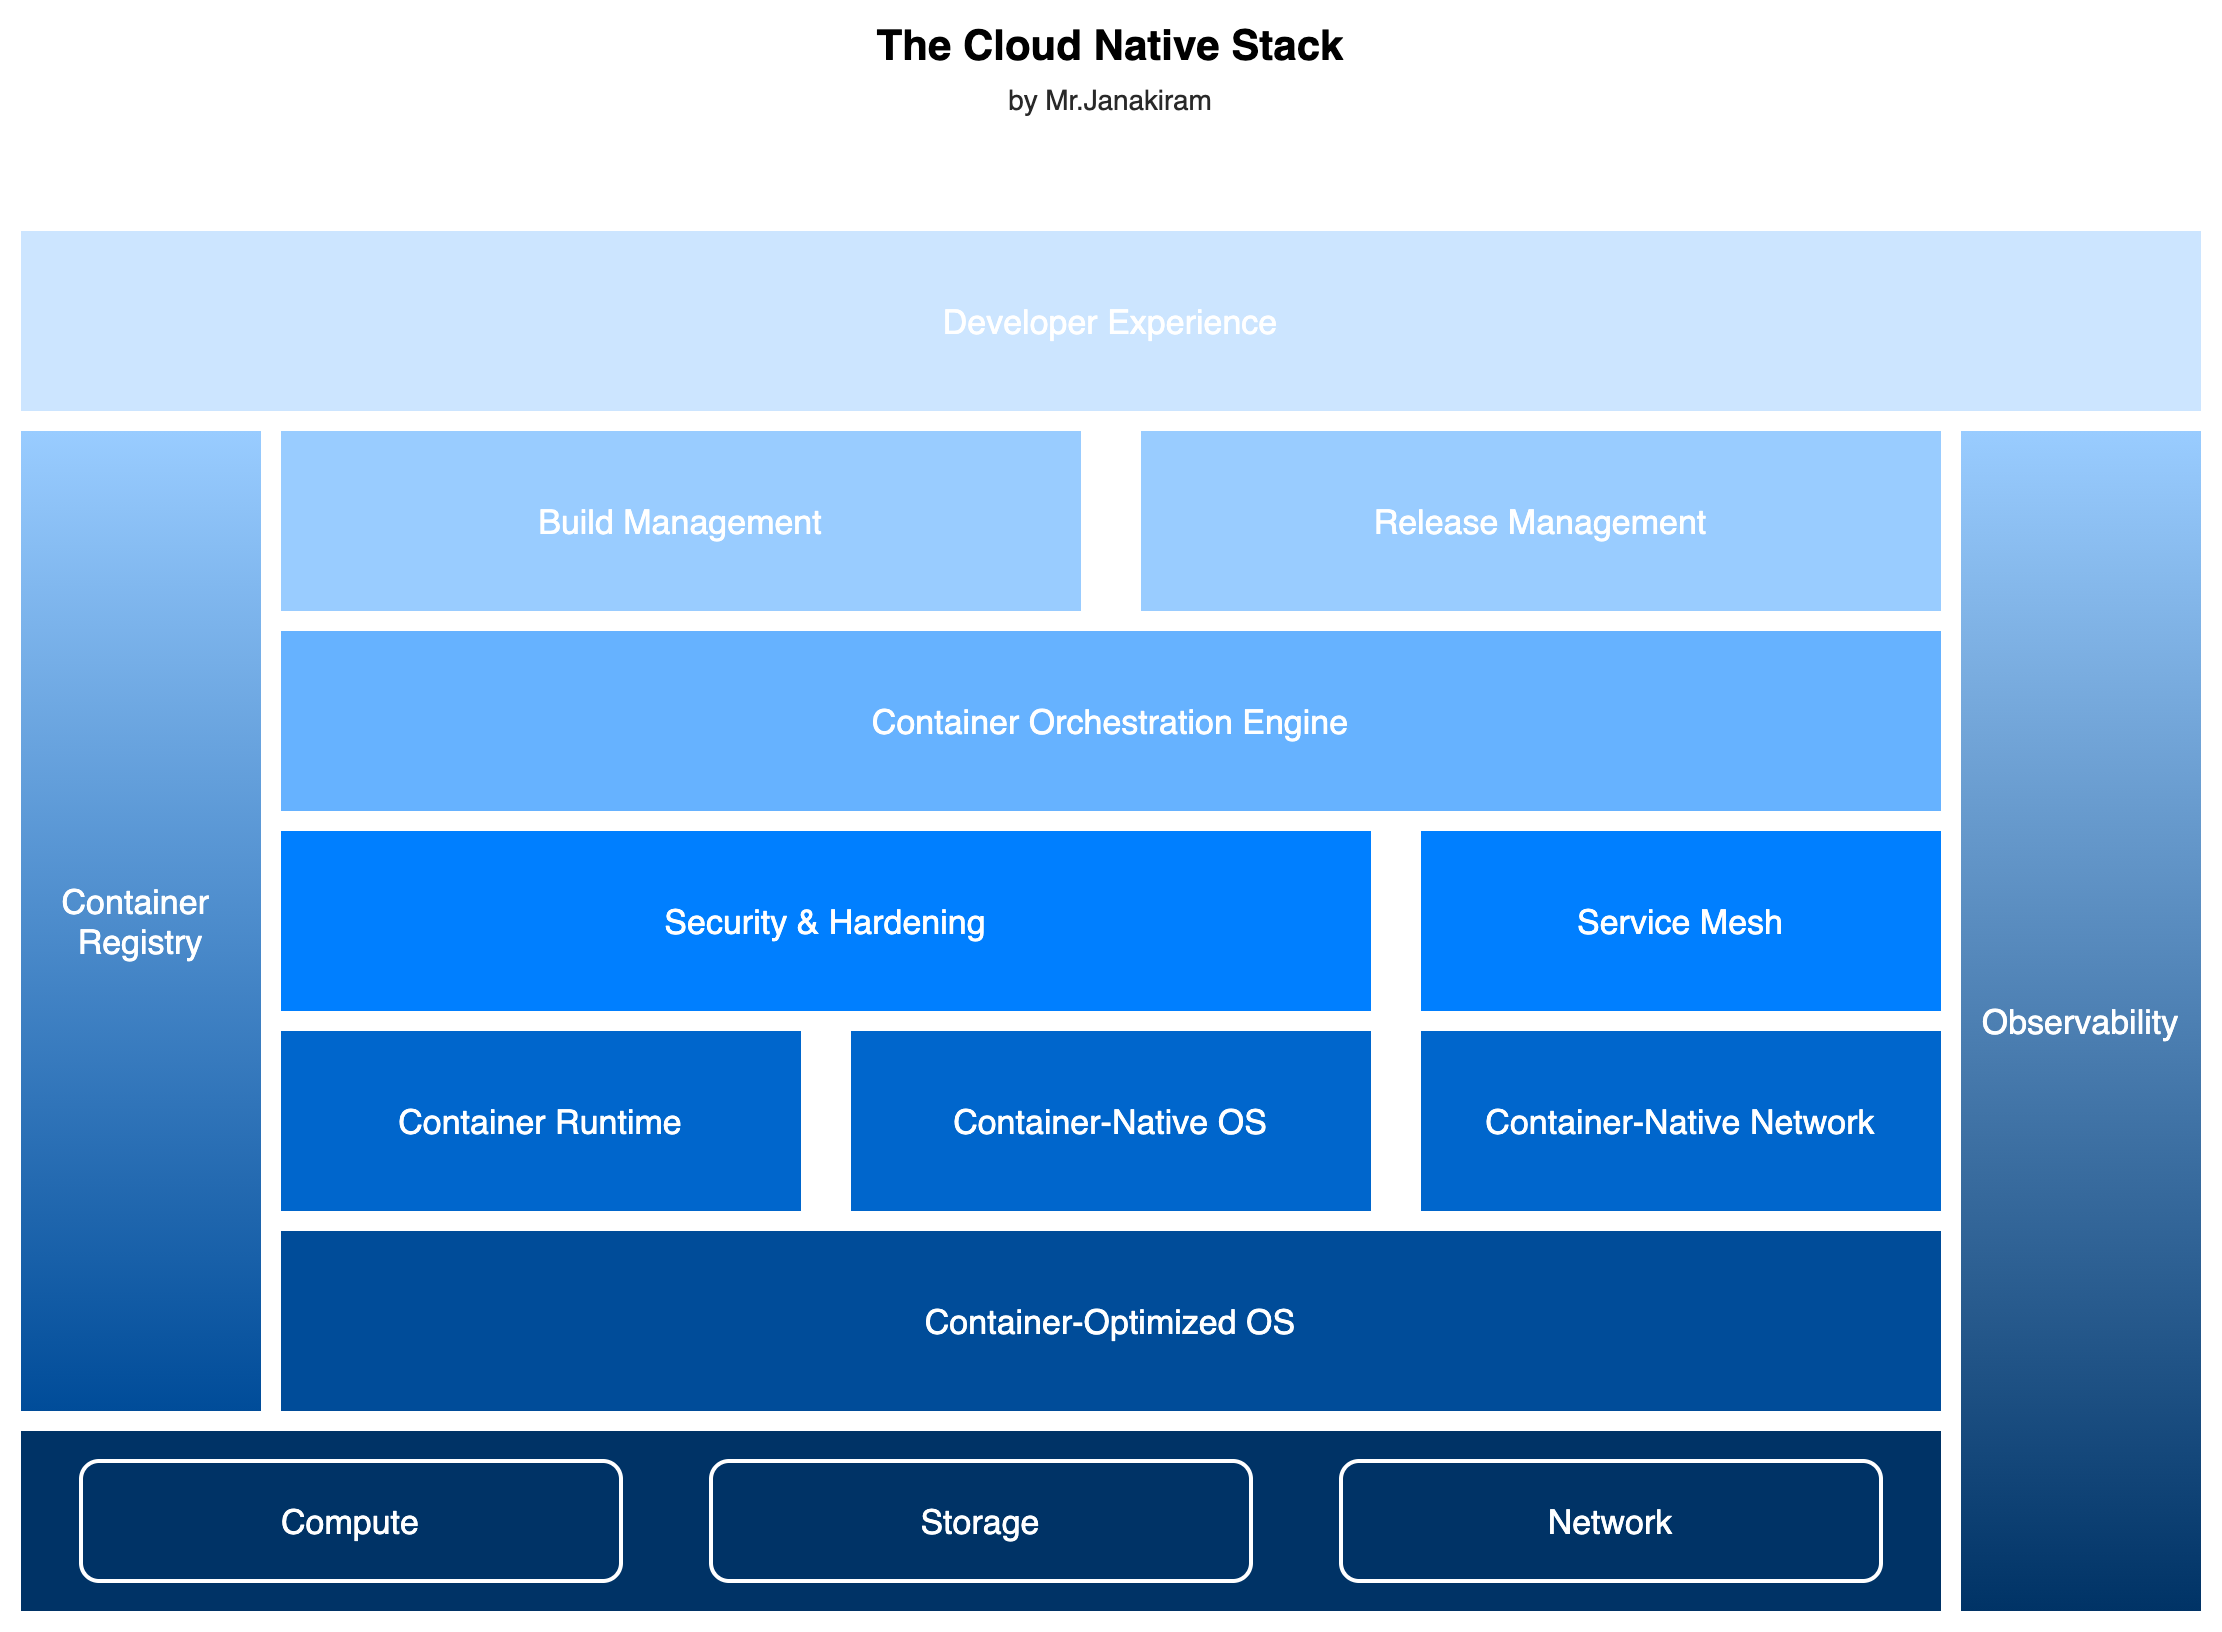

The diagram above was exported from draw.io. Its source (the exported page's mxGraphModel, read from the mxfile embedded in the PNG):
<mxGraphModel dx="2066" dy="1265" grid="1" gridSize="10" guides="1" tooltips="1" connect="1" arrows="1" fold="1" page="1" pageScale="1" pageWidth="1169" pageHeight="827" math="0" shadow="0">
  <root>
    <mxCell id="0" />
    <mxCell id="1" parent="0" />
    <mxCell id="Sk5XYuG5g5PAHsyjeu7V-1" value="&lt;font&gt;&lt;b style=&quot;font-size: 21px&quot;&gt;The Cloud Native Stack&lt;br&gt;&lt;/b&gt;&lt;span style=&quot;color: rgb(41 , 41 , 41) ; letter-spacing: -0.063px ; background-color: rgb(255 , 255 , 255)&quot;&gt;&lt;font style=&quot;font-size: 14px&quot;&gt;by Mr.Janakiram&lt;/font&gt;&lt;/span&gt;&lt;b style=&quot;font-size: 21px&quot;&gt;&lt;br&gt;&lt;/b&gt;&lt;/font&gt;" style="text;html=1;strokeColor=none;fillColor=none;align=center;verticalAlign=middle;whiteSpace=wrap;rounded=0;" vertex="1" parent="1">
      <mxGeometry x="445" y="20" width="280" height="20" as="geometry" />
    </mxCell>
    <mxCell id="Sk5XYuG5g5PAHsyjeu7V-2" value="" style="rounded=0;whiteSpace=wrap;html=1;strokeColor=none;fillColor=#003366;fontSize=17;" vertex="1" parent="1">
      <mxGeometry x="40" y="710" width="960" height="90" as="geometry" />
    </mxCell>
    <mxCell id="Sk5XYuG5g5PAHsyjeu7V-4" value="&lt;span style=&quot;font-size: 17px;&quot;&gt;Compute&lt;/span&gt;" style="rounded=1;whiteSpace=wrap;html=1;fontSize=17;strokeColor=#FFFFFF;fontColor=#FFFFFF;fillColor=#003366;strokeWidth=2;" vertex="1" parent="1">
      <mxGeometry x="70" y="725" width="270" height="60" as="geometry" />
    </mxCell>
    <mxCell id="Sk5XYuG5g5PAHsyjeu7V-5" value="&lt;span style=&quot;font-size: 17px;&quot;&gt;Storage&lt;/span&gt;" style="rounded=1;whiteSpace=wrap;html=1;fontSize=17;strokeColor=#FFFFFF;fontColor=#FFFFFF;fillColor=#003366;strokeWidth=2;" vertex="1" parent="1">
      <mxGeometry x="385" y="725" width="270" height="60" as="geometry" />
    </mxCell>
    <mxCell id="Sk5XYuG5g5PAHsyjeu7V-6" value="&lt;span style=&quot;font-size: 17px;&quot;&gt;Network&lt;/span&gt;" style="rounded=1;whiteSpace=wrap;html=1;fontSize=17;strokeColor=#FFFFFF;fontColor=#FFFFFF;fillColor=#003366;strokeWidth=2;" vertex="1" parent="1">
      <mxGeometry x="700" y="725" width="270" height="60" as="geometry" />
    </mxCell>
    <mxCell id="Sk5XYuG5g5PAHsyjeu7V-7" value="&lt;font style=&quot;font-size: 17px;&quot; color=&quot;#ffffff&quot;&gt;Observability&lt;/font&gt;" style="rounded=0;whiteSpace=wrap;html=1;strokeColor=none;gradientDirection=north;fillColor=#003366;perimeterSpacing=1;gradientColor=#99CCFF;fontSize=17;" vertex="1" parent="1">
      <mxGeometry x="1010" y="210" width="120" height="590" as="geometry" />
    </mxCell>
    <mxCell id="Sk5XYuG5g5PAHsyjeu7V-8" value="&lt;font style=&quot;font-size: 17px;&quot; color=&quot;#ffffff&quot;&gt;Container-Optimized OS&lt;/font&gt;" style="rounded=0;whiteSpace=wrap;html=1;strokeColor=none;fillColor=#004C99;fontSize=17;" vertex="1" parent="1">
      <mxGeometry x="170" y="610" width="830" height="90" as="geometry" />
    </mxCell>
    <mxCell id="Sk5XYuG5g5PAHsyjeu7V-9" value="&lt;font style=&quot;font-size: 17px;&quot; color=&quot;#ffffff&quot;&gt;Container&amp;nbsp;&lt;br style=&quot;font-size: 17px;&quot;&gt;Registry&lt;br style=&quot;font-size: 17px;&quot;&gt;&lt;/font&gt;" style="rounded=0;whiteSpace=wrap;html=1;strokeColor=none;gradientDirection=north;fillColor=#004C99;gradientColor=#99CCFF;fontSize=17;" vertex="1" parent="1">
      <mxGeometry x="40" y="210" width="120" height="490" as="geometry" />
    </mxCell>
    <mxCell id="Sk5XYuG5g5PAHsyjeu7V-10" value="&lt;font style=&quot;font-size: 17px;&quot; color=&quot;#ffffff&quot;&gt;Container Runtime&lt;/font&gt;" style="rounded=0;whiteSpace=wrap;html=1;strokeColor=none;fillColor=#0066CC;fontSize=17;" vertex="1" parent="1">
      <mxGeometry x="170" y="510" width="260" height="90" as="geometry" />
    </mxCell>
    <mxCell id="Sk5XYuG5g5PAHsyjeu7V-11" value="&lt;font style=&quot;font-size: 17px;&quot; color=&quot;#ffffff&quot;&gt;Container-Native OS&lt;/font&gt;" style="rounded=0;whiteSpace=wrap;html=1;strokeColor=none;fillColor=#0066CC;fontSize=17;" vertex="1" parent="1">
      <mxGeometry x="455" y="510" width="260" height="90" as="geometry" />
    </mxCell>
    <mxCell id="Sk5XYuG5g5PAHsyjeu7V-12" value="&lt;font style=&quot;font-size: 17px;&quot; color=&quot;#ffffff&quot;&gt;Container-Native Network&lt;/font&gt;" style="rounded=0;whiteSpace=wrap;html=1;strokeColor=none;fillColor=#0066CC;fontSize=17;" vertex="1" parent="1">
      <mxGeometry x="740" y="510" width="260" height="90" as="geometry" />
    </mxCell>
    <mxCell id="Sk5XYuG5g5PAHsyjeu7V-13" value="&lt;font style=&quot;font-size: 17px;&quot; color=&quot;#ffffff&quot;&gt;Security &amp;amp; Hardening&lt;/font&gt;" style="rounded=0;whiteSpace=wrap;html=1;strokeColor=none;fillColor=#007FFF;fontSize=17;" vertex="1" parent="1">
      <mxGeometry x="170" y="410" width="545" height="90" as="geometry" />
    </mxCell>
    <mxCell id="Sk5XYuG5g5PAHsyjeu7V-14" value="&lt;font style=&quot;font-size: 17px;&quot; color=&quot;#ffffff&quot;&gt;Service Mesh&lt;/font&gt;" style="rounded=0;whiteSpace=wrap;html=1;strokeColor=none;fillColor=#007FFF;fontSize=17;" vertex="1" parent="1">
      <mxGeometry x="740" y="410" width="260" height="90" as="geometry" />
    </mxCell>
    <mxCell id="Sk5XYuG5g5PAHsyjeu7V-15" value="&lt;font style=&quot;font-size: 17px;&quot; color=&quot;#ffffff&quot;&gt;Container Orchestration Engine&lt;/font&gt;" style="rounded=0;whiteSpace=wrap;html=1;strokeColor=none;fillColor=#66B2FF;fontSize=17;" vertex="1" parent="1">
      <mxGeometry x="170" y="310" width="830" height="90" as="geometry" />
    </mxCell>
    <mxCell id="Sk5XYuG5g5PAHsyjeu7V-16" value="&lt;font style=&quot;font-size: 17px;&quot; color=&quot;#ffffff&quot;&gt;Build Management&lt;/font&gt;" style="rounded=0;whiteSpace=wrap;html=1;strokeColor=none;fillColor=#99CCFF;fontSize=17;" vertex="1" parent="1">
      <mxGeometry x="170" y="210" width="400" height="90" as="geometry" />
    </mxCell>
    <mxCell id="Sk5XYuG5g5PAHsyjeu7V-17" value="&lt;font style=&quot;font-size: 17px;&quot; color=&quot;#ffffff&quot;&gt;Developer Experience&lt;/font&gt;" style="rounded=0;whiteSpace=wrap;html=1;strokeColor=none;fillColor=#CCE5FF;fontSize=17;" vertex="1" parent="1">
      <mxGeometry x="40" y="110" width="1090" height="90" as="geometry" />
    </mxCell>
    <mxCell id="Sk5XYuG5g5PAHsyjeu7V-18" value="&lt;font style=&quot;font-size: 17px;&quot; color=&quot;#ffffff&quot;&gt;Release Management&lt;/font&gt;" style="rounded=0;whiteSpace=wrap;html=1;strokeColor=none;fillColor=#99CCFF;fontSize=17;" vertex="1" parent="1">
      <mxGeometry x="600" y="210" width="400" height="90" as="geometry" />
    </mxCell>
  </root>
</mxGraphModel>